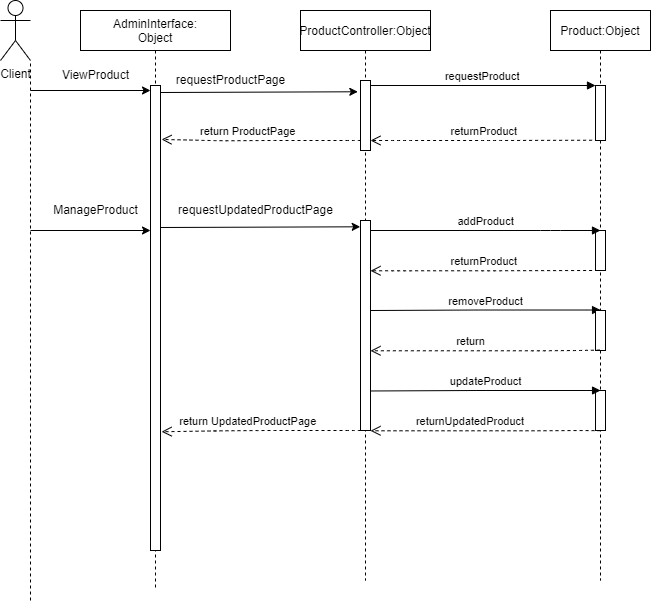

The diagram above was exported from draw.io. Its source (the exported page's mxGraphModel, read from the mxfile embedded in the PNG):
<mxGraphModel dx="2003" dy="608" grid="1" gridSize="10" guides="1" tooltips="1" connect="1" arrows="1" fold="1" page="1" pageScale="1" pageWidth="850" pageHeight="1100" math="0" shadow="0">
  <root>
    <mxCell id="0" />
    <mxCell id="1" parent="0" />
    <mxCell id="aJqgB67WGL0obh8jFAId-1" value="ProductController:Object" style="shape=umlLifeline;perimeter=lifelinePerimeter;container=1;collapsible=0;recursiveResize=0;rounded=0;shadow=0;strokeWidth=1;" vertex="1" parent="1">
      <mxGeometry x="190" y="80" width="130" height="570" as="geometry" />
    </mxCell>
    <mxCell id="aJqgB67WGL0obh8jFAId-2" value="" style="points=[];perimeter=orthogonalPerimeter;rounded=0;shadow=0;strokeWidth=1;" vertex="1" parent="aJqgB67WGL0obh8jFAId-1">
      <mxGeometry x="60" y="70" width="10" height="70" as="geometry" />
    </mxCell>
    <mxCell id="aJqgB67WGL0obh8jFAId-3" value="" style="points=[];perimeter=orthogonalPerimeter;rounded=0;shadow=0;strokeWidth=1;" vertex="1" parent="aJqgB67WGL0obh8jFAId-1">
      <mxGeometry x="60" y="210" width="10" height="210" as="geometry" />
    </mxCell>
    <mxCell id="aJqgB67WGL0obh8jFAId-4" value="return ProductPage" style="verticalAlign=bottom;endArrow=open;dashed=1;endSize=8;shadow=0;strokeWidth=1;entryX=1.109;entryY=0.116;entryDx=0;entryDy=0;entryPerimeter=0;" edge="1" parent="aJqgB67WGL0obh8jFAId-1" target="aJqgB67WGL0obh8jFAId-24">
      <mxGeometry x="0.1279" relative="1" as="geometry">
        <mxPoint x="-99.90909090909076" y="130.27499999999998" as="targetPoint" />
        <Array as="points">
          <mxPoint x="55.50000000000023" y="130" />
          <mxPoint x="-34.49999999999977" y="130" />
          <mxPoint x="-76.10000000000036" y="130.27499999999998" />
        </Array>
        <mxPoint x="60" y="130" as="sourcePoint" />
        <mxPoint as="offset" />
      </mxGeometry>
    </mxCell>
    <mxCell id="aJqgB67WGL0obh8jFAId-44" value="return UpdatedProductPage" style="verticalAlign=bottom;endArrow=open;dashed=1;endSize=8;shadow=0;strokeWidth=1;entryX=1.109;entryY=0.116;entryDx=0;entryDy=0;entryPerimeter=0;" edge="1" parent="aJqgB67WGL0obh8jFAId-1">
      <mxGeometry x="0.1279" relative="1" as="geometry">
        <mxPoint x="-138.90999999999985" y="421.26" as="targetPoint" />
        <Array as="points">
          <mxPoint x="55.50000000000023" y="420" />
          <mxPoint x="-34.49999999999977" y="420" />
          <mxPoint x="-76.10000000000036" y="420.275" />
        </Array>
        <mxPoint x="60" y="420" as="sourcePoint" />
        <mxPoint as="offset" />
      </mxGeometry>
    </mxCell>
    <mxCell id="aJqgB67WGL0obh8jFAId-7" value="Product:Object" style="shape=umlLifeline;perimeter=lifelinePerimeter;container=1;collapsible=0;recursiveResize=0;rounded=0;shadow=0;strokeWidth=1;" vertex="1" parent="1">
      <mxGeometry x="440" y="80" width="100" height="570" as="geometry" />
    </mxCell>
    <mxCell id="aJqgB67WGL0obh8jFAId-8" value="" style="points=[];perimeter=orthogonalPerimeter;rounded=0;shadow=0;strokeWidth=1;" vertex="1" parent="aJqgB67WGL0obh8jFAId-7">
      <mxGeometry x="45" y="75" width="10" height="55" as="geometry" />
    </mxCell>
    <mxCell id="aJqgB67WGL0obh8jFAId-5" value="removeProduct" style="verticalAlign=bottom;endArrow=block;shadow=0;strokeWidth=1;" edge="1" parent="aJqgB67WGL0obh8jFAId-7">
      <mxGeometry relative="1" as="geometry">
        <mxPoint x="-180" y="300" as="sourcePoint" />
        <mxPoint x="50.05263157894751" y="299.52" as="targetPoint" />
        <Array as="points">
          <mxPoint x="-74.44736842105249" y="299.52" />
          <mxPoint x="45.55263157894751" y="299.52" />
        </Array>
      </mxGeometry>
    </mxCell>
    <mxCell id="aJqgB67WGL0obh8jFAId-40" value="" style="points=[];perimeter=orthogonalPerimeter;rounded=0;shadow=0;strokeWidth=1;" vertex="1" parent="aJqgB67WGL0obh8jFAId-7">
      <mxGeometry x="45" y="220" width="10" height="40" as="geometry" />
    </mxCell>
    <mxCell id="aJqgB67WGL0obh8jFAId-42" value="" style="points=[];perimeter=orthogonalPerimeter;rounded=0;shadow=0;strokeWidth=1;" vertex="1" parent="aJqgB67WGL0obh8jFAId-7">
      <mxGeometry x="45" y="300" width="10" height="40" as="geometry" />
    </mxCell>
    <mxCell id="aJqgB67WGL0obh8jFAId-43" value="" style="points=[];perimeter=orthogonalPerimeter;rounded=0;shadow=0;strokeWidth=1;" vertex="1" parent="aJqgB67WGL0obh8jFAId-7">
      <mxGeometry x="45" y="380" width="10" height="40" as="geometry" />
    </mxCell>
    <mxCell id="aJqgB67WGL0obh8jFAId-9" value="requestProduct" style="verticalAlign=bottom;endArrow=block;entryX=0;entryY=0;shadow=0;strokeWidth=1;" edge="1" parent="1" source="aJqgB67WGL0obh8jFAId-2" target="aJqgB67WGL0obh8jFAId-8">
      <mxGeometry relative="1" as="geometry">
        <mxPoint x="275" y="160" as="sourcePoint" />
      </mxGeometry>
    </mxCell>
    <mxCell id="aJqgB67WGL0obh8jFAId-10" value="Client" style="shape=umlActor;verticalLabelPosition=bottom;verticalAlign=top;html=1;outlineConnect=0;" vertex="1" parent="1">
      <mxGeometry x="-110" y="70" width="30" height="60" as="geometry" />
    </mxCell>
    <mxCell id="aJqgB67WGL0obh8jFAId-19" value="returnProduct" style="verticalAlign=bottom;endArrow=open;dashed=1;endSize=8;shadow=0;strokeWidth=1;exitX=-0.34;exitY=0.995;exitDx=0;exitDy=0;exitPerimeter=0;" edge="1" parent="1" source="aJqgB67WGL0obh8jFAId-8" target="aJqgB67WGL0obh8jFAId-2">
      <mxGeometry x="-0.0235" relative="1" as="geometry">
        <mxPoint x="220" y="220" as="targetPoint" />
        <Array as="points">
          <mxPoint x="380" y="210" />
          <mxPoint x="290" y="210" />
        </Array>
        <mxPoint x="379.5" y="220" as="sourcePoint" />
        <mxPoint as="offset" />
      </mxGeometry>
    </mxCell>
    <mxCell id="aJqgB67WGL0obh8jFAId-22" value="" style="endArrow=none;dashed=1;html=1;rounded=0;entryX=1;entryY=1;entryDx=0;entryDy=0;entryPerimeter=0;" edge="1" parent="1" target="aJqgB67WGL0obh8jFAId-10">
      <mxGeometry width="50" height="50" relative="1" as="geometry">
        <mxPoint x="-80" y="670" as="sourcePoint" />
        <mxPoint x="220" y="270" as="targetPoint" />
      </mxGeometry>
    </mxCell>
    <mxCell id="aJqgB67WGL0obh8jFAId-23" value="AdminInterface:&#10;Object" style="shape=umlLifeline;perimeter=lifelinePerimeter;container=1;collapsible=0;recursiveResize=0;rounded=0;shadow=0;strokeWidth=1;" vertex="1" parent="1">
      <mxGeometry x="-30" y="80" width="150" height="580" as="geometry" />
    </mxCell>
    <mxCell id="aJqgB67WGL0obh8jFAId-24" value="" style="points=[];perimeter=orthogonalPerimeter;rounded=0;shadow=0;strokeWidth=1;" vertex="1" parent="aJqgB67WGL0obh8jFAId-23">
      <mxGeometry x="70" y="75" width="10" height="465" as="geometry" />
    </mxCell>
    <mxCell id="aJqgB67WGL0obh8jFAId-26" value="" style="endArrow=classic;html=1;rounded=0;" edge="1" parent="1">
      <mxGeometry width="50" height="50" relative="1" as="geometry">
        <mxPoint x="-80" y="160" as="sourcePoint" />
        <mxPoint x="40" y="160" as="targetPoint" />
      </mxGeometry>
    </mxCell>
    <mxCell id="aJqgB67WGL0obh8jFAId-27" value="ViewProduct" style="text;html=1;align=center;verticalAlign=middle;resizable=0;points=[];autosize=1;strokeColor=none;fillColor=none;" vertex="1" parent="1">
      <mxGeometry x="-55" y="135" width="80" height="20" as="geometry" />
    </mxCell>
    <mxCell id="aJqgB67WGL0obh8jFAId-28" value="" style="endArrow=classic;html=1;rounded=0;entryX=-0.268;entryY=0.161;entryDx=0;entryDy=0;entryPerimeter=0;" edge="1" parent="1" target="aJqgB67WGL0obh8jFAId-2">
      <mxGeometry width="50" height="50" relative="1" as="geometry">
        <mxPoint x="50" y="161.9999999999999" as="sourcePoint" />
        <mxPoint x="198" y="162" as="targetPoint" />
      </mxGeometry>
    </mxCell>
    <mxCell id="aJqgB67WGL0obh8jFAId-29" value="" style="endArrow=classic;html=1;rounded=0;entryX=-0.028;entryY=0.03;entryDx=0;entryDy=0;entryPerimeter=0;" edge="1" parent="1" target="aJqgB67WGL0obh8jFAId-3">
      <mxGeometry width="50" height="50" relative="1" as="geometry">
        <mxPoint x="50" y="297" as="sourcePoint" />
        <mxPoint x="440" y="340" as="targetPoint" />
        <Array as="points" />
      </mxGeometry>
    </mxCell>
    <mxCell id="aJqgB67WGL0obh8jFAId-30" value="addProduct" style="verticalAlign=bottom;endArrow=block;shadow=0;strokeWidth=1;" edge="1" parent="1">
      <mxGeometry relative="1" as="geometry">
        <mxPoint x="260" y="300" as="sourcePoint" />
        <mxPoint x="490" y="300" as="targetPoint" />
        <Array as="points">
          <mxPoint x="440" y="300" />
        </Array>
      </mxGeometry>
    </mxCell>
    <mxCell id="aJqgB67WGL0obh8jFAId-31" value="requestProductPage" style="text;html=1;align=center;verticalAlign=middle;resizable=0;points=[];autosize=1;strokeColor=none;fillColor=none;" vertex="1" parent="1">
      <mxGeometry x="60" y="140" width="120" height="20" as="geometry" />
    </mxCell>
    <mxCell id="aJqgB67WGL0obh8jFAId-32" value="requestUpdatedProductPage" style="text;html=1;align=center;verticalAlign=middle;resizable=0;points=[];autosize=1;strokeColor=none;fillColor=none;" vertex="1" parent="1">
      <mxGeometry x="60" y="270" width="170" height="20" as="geometry" />
    </mxCell>
    <mxCell id="aJqgB67WGL0obh8jFAId-33" value="" style="endArrow=classic;html=1;rounded=0;" edge="1" parent="1">
      <mxGeometry width="50" height="50" relative="1" as="geometry">
        <mxPoint x="-80" y="300" as="sourcePoint" />
        <mxPoint x="40" y="300" as="targetPoint" />
      </mxGeometry>
    </mxCell>
    <mxCell id="aJqgB67WGL0obh8jFAId-34" value="ManageProduct" style="text;html=1;align=center;verticalAlign=middle;resizable=0;points=[];autosize=1;strokeColor=none;fillColor=none;" vertex="1" parent="1">
      <mxGeometry x="-65" y="270" width="100" height="20" as="geometry" />
    </mxCell>
    <mxCell id="aJqgB67WGL0obh8jFAId-35" value="return" style="verticalAlign=bottom;endArrow=open;dashed=1;endSize=8;shadow=0;strokeWidth=1;exitX=0.438;exitY=0.989;exitDx=0;exitDy=0;exitPerimeter=0;" edge="1" parent="1" source="aJqgB67WGL0obh8jFAId-42">
      <mxGeometry x="0.1279" relative="1" as="geometry">
        <mxPoint x="259.99736842105267" y="420.2750000000001" as="targetPoint" />
        <Array as="points">
          <mxPoint x="471.05000000000024" y="420.00000000000006" />
          <mxPoint x="429.44999999999965" y="420.27500000000003" />
        </Array>
        <mxPoint x="480" y="420" as="sourcePoint" />
        <mxPoint as="offset" />
      </mxGeometry>
    </mxCell>
    <mxCell id="aJqgB67WGL0obh8jFAId-41" value="returnProduct" style="verticalAlign=bottom;endArrow=open;dashed=1;endSize=8;shadow=0;strokeWidth=1;exitX=-0.34;exitY=0.995;exitDx=0;exitDy=0;exitPerimeter=0;" edge="1" parent="1">
      <mxGeometry x="-0.0235" relative="1" as="geometry">
        <mxPoint x="259.99999999999966" y="340.2750000000001" as="targetPoint" />
        <Array as="points">
          <mxPoint x="379.99999999999966" y="340.2750000000001" />
          <mxPoint x="289.99999999999966" y="340.2750000000001" />
        </Array>
        <mxPoint x="481.6" y="340" as="sourcePoint" />
        <mxPoint as="offset" />
      </mxGeometry>
    </mxCell>
    <mxCell id="aJqgB67WGL0obh8jFAId-45" value="updateProduct" style="verticalAlign=bottom;endArrow=block;shadow=0;strokeWidth=1;" edge="1" parent="1">
      <mxGeometry relative="1" as="geometry">
        <mxPoint x="260" y="460.48" as="sourcePoint" />
        <mxPoint x="490.0526315789475" y="460.0000000000001" as="targetPoint" />
        <Array as="points">
          <mxPoint x="365.5526315789475" y="460.0000000000001" />
          <mxPoint x="485.5526315789475" y="460.0000000000001" />
        </Array>
      </mxGeometry>
    </mxCell>
    <mxCell id="aJqgB67WGL0obh8jFAId-46" value="returnUpdatedProduct" style="verticalAlign=bottom;endArrow=open;dashed=1;endSize=8;shadow=0;strokeWidth=1;exitX=0.5;exitY=0.567;exitDx=0;exitDy=0;exitPerimeter=0;" edge="1" parent="1">
      <mxGeometry x="0.1279" relative="1" as="geometry">
        <mxPoint x="259.99736842105244" y="500.27500000000003" as="targetPoint" />
        <Array as="points">
          <mxPoint x="471.05000000000024" y="500" />
          <mxPoint x="429.44999999999965" y="500.275" />
        </Array>
        <mxPoint x="490" y="500.2" as="sourcePoint" />
        <mxPoint as="offset" />
      </mxGeometry>
    </mxCell>
  </root>
</mxGraphModel>